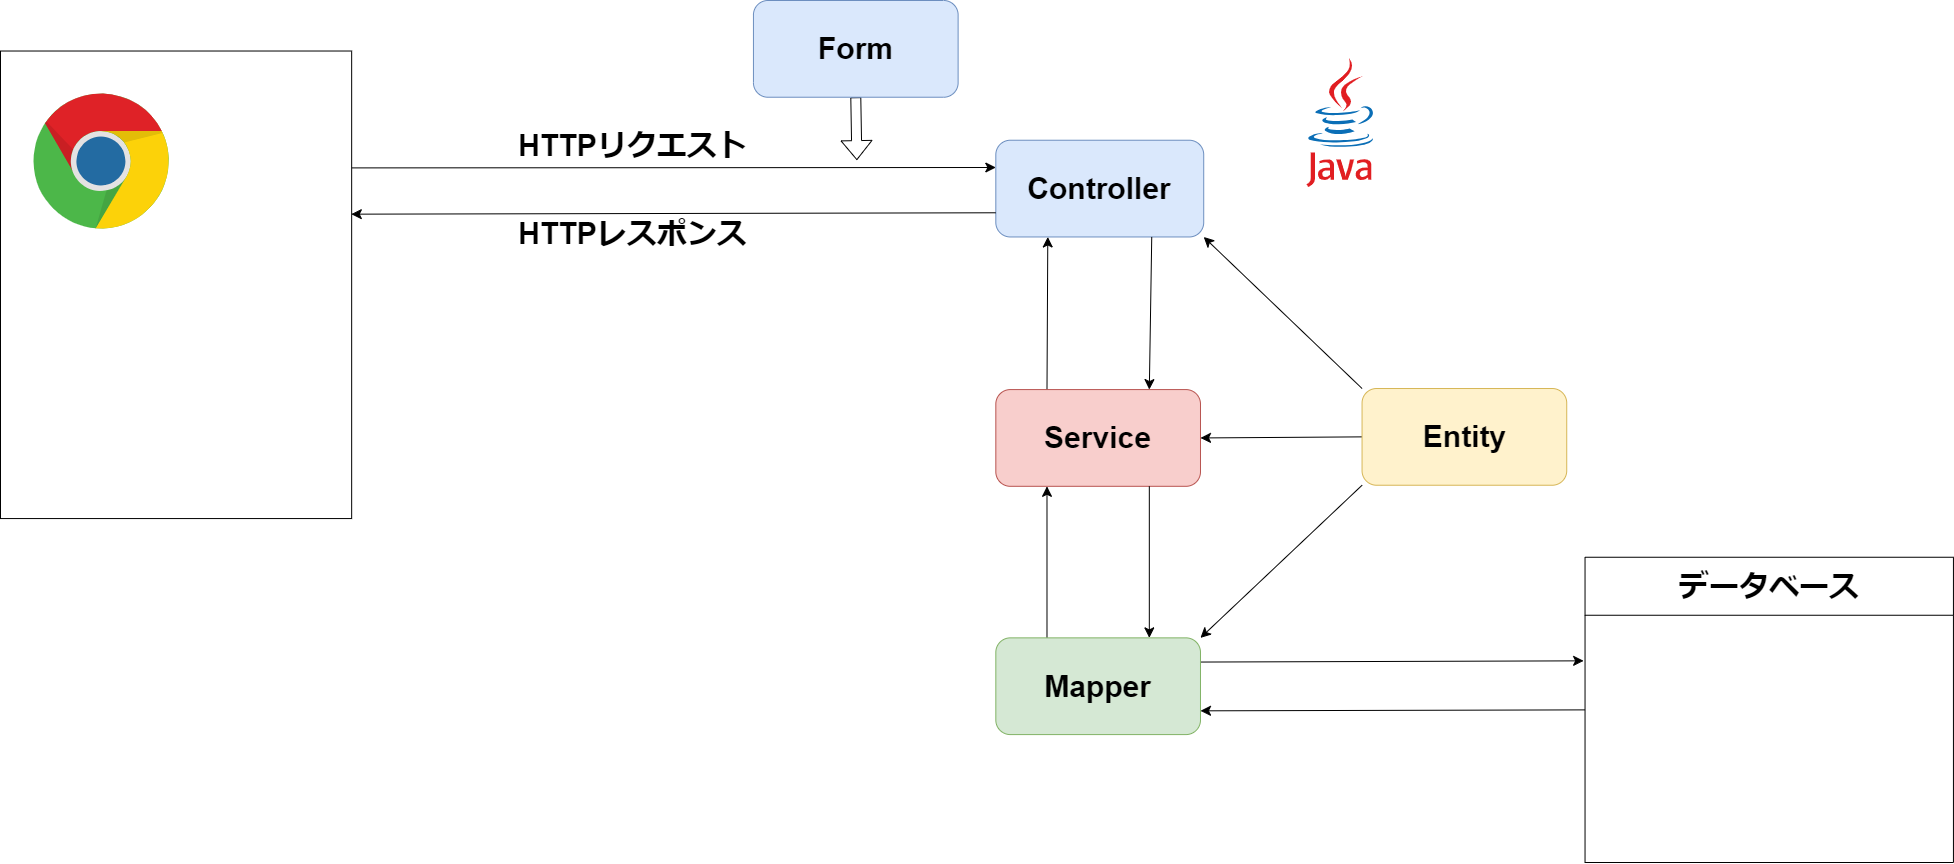

The diagram above was exported from draw.io. Its source (the exported page's mxGraphModel, read from the mxfile embedded in the PNG):
<mxGraphModel dx="4882" dy="2714" grid="0" gridSize="10" guides="1" tooltips="1" connect="1" arrows="1" fold="1" page="1" pageScale="1" pageWidth="1169" pageHeight="827" math="0" shadow="0">
  <root>
    <mxCell id="0" />
    <mxCell id="1" parent="0" />
    <mxCell id="q47AH3F_1lkxtf09Uyuc-46" style="edgeStyle=elbowEdgeStyle;rounded=0;orthogonalLoop=1;jettySize=auto;html=1;exitX=0;exitY=0.5;exitDx=0;exitDy=0;entryX=1;entryY=0.75;entryDx=0;entryDy=0;fontSize=12;startSize=8;endSize=8;elbow=vertical;" edge="1" parent="1" source="q47AH3F_1lkxtf09Uyuc-43" target="q47AH3F_1lkxtf09Uyuc-22">
      <mxGeometry relative="1" as="geometry" />
    </mxCell>
    <mxCell id="q47AH3F_1lkxtf09Uyuc-43" value="&lt;font style=&quot;font-size: 30px;&quot;&gt;データベース&lt;/font&gt;" style="swimlane;whiteSpace=wrap;html=1;fontSize=16;startSize=58;" vertex="1" parent="1">
      <mxGeometry x="628.5420518477661" y="125.75286698066577" width="368.3979481522338" height="305.24713301933434" as="geometry" />
    </mxCell>
    <mxCell id="q47AH3F_1lkxtf09Uyuc-7" style="edgeStyle=none;curved=1;rounded=0;orthogonalLoop=1;jettySize=auto;html=1;exitX=0.75;exitY=1;exitDx=0;exitDy=0;fontSize=12;startSize=8;endSize=8;" edge="1" parent="1">
      <mxGeometry relative="1" as="geometry">
        <mxPoint x="-844.2418505239934" y="-31.16995492363992" as="sourcePoint" />
        <mxPoint x="-844.2418505239934" y="-31.16995492363992" as="targetPoint" />
      </mxGeometry>
    </mxCell>
    <mxCell id="q47AH3F_1lkxtf09Uyuc-8" style="edgeStyle=none;curved=1;rounded=0;orthogonalLoop=1;jettySize=auto;html=1;exitX=0.75;exitY=1;exitDx=0;exitDy=0;fontSize=12;startSize=8;endSize=8;" edge="1" parent="1">
      <mxGeometry relative="1" as="geometry">
        <mxPoint x="-844.2418505239934" y="-31.16995492363992" as="sourcePoint" />
        <mxPoint x="-844.2418505239934" y="-31.16995492363992" as="targetPoint" />
      </mxGeometry>
    </mxCell>
    <mxCell id="q47AH3F_1lkxtf09Uyuc-19" value="" style="group" vertex="1" connectable="0" parent="1">
      <mxGeometry x="-365.7022538965149" y="-276.22680579301357" width="854.8908954245351" height="689.3380355090939" as="geometry" />
    </mxCell>
    <mxCell id="q47AH3F_1lkxtf09Uyuc-9" value="&lt;p style=&quot;font-size: 30px;&quot;&gt;&lt;span style=&quot;font-size: 30px;&quot;&gt;&lt;span style=&quot;font-size: 30px;&quot;&gt;Controller&lt;/span&gt;&lt;/span&gt;&lt;/p&gt;" style="rounded=1;whiteSpace=wrap;html=1;fontSize=30;fillColor=#dae8fc;strokeColor=#6c8ebf;fontStyle=1;horizontal=1;align=center;" vertex="1" parent="1">
      <mxGeometry x="39.32005167436216" y="-291.2741996742484" width="207.89708769994482" height="96.73324637936652" as="geometry" />
    </mxCell>
    <mxCell id="q47AH3F_1lkxtf09Uyuc-26" style="edgeStyle=none;curved=1;rounded=0;orthogonalLoop=1;jettySize=auto;html=1;exitX=0.25;exitY=0;exitDx=0;exitDy=0;entryX=0.25;entryY=1;entryDx=0;entryDy=0;fontSize=12;startSize=8;endSize=8;" edge="1" parent="1" source="q47AH3F_1lkxtf09Uyuc-21" target="q47AH3F_1lkxtf09Uyuc-9">
      <mxGeometry relative="1" as="geometry" />
    </mxCell>
    <mxCell id="q47AH3F_1lkxtf09Uyuc-21" value="&lt;p style=&quot;font-size: 30px;&quot;&gt;&lt;span style=&quot;font-size: 30px;&quot;&gt;&lt;span style=&quot;font-size: 30px;&quot;&gt;Service&lt;/span&gt;&lt;/span&gt;&lt;/p&gt;" style="rounded=1;whiteSpace=wrap;html=1;fontSize=30;fillColor=#f8cecc;strokeColor=#b85450;fontStyle=1;horizontal=1;align=center;" vertex="1" parent="1">
      <mxGeometry x="39.32005167436216" y="-41.918093410236224" width="204.665526751241" height="96.73324637936652" as="geometry" />
    </mxCell>
    <mxCell id="q47AH3F_1lkxtf09Uyuc-25" style="edgeStyle=none;curved=1;rounded=0;orthogonalLoop=1;jettySize=auto;html=1;exitX=0.75;exitY=1;exitDx=0;exitDy=0;entryX=0.75;entryY=0;entryDx=0;entryDy=0;fontSize=12;startSize=8;endSize=8;" edge="1" parent="1" source="q47AH3F_1lkxtf09Uyuc-9" target="q47AH3F_1lkxtf09Uyuc-21">
      <mxGeometry relative="1" as="geometry" />
    </mxCell>
    <mxCell id="q47AH3F_1lkxtf09Uyuc-28" style="edgeStyle=none;curved=1;rounded=0;orthogonalLoop=1;jettySize=auto;html=1;exitX=0.25;exitY=0;exitDx=0;exitDy=0;entryX=0.25;entryY=1;entryDx=0;entryDy=0;fontSize=12;startSize=8;endSize=8;" edge="1" parent="1" source="q47AH3F_1lkxtf09Uyuc-22" target="q47AH3F_1lkxtf09Uyuc-21">
      <mxGeometry relative="1" as="geometry" />
    </mxCell>
    <mxCell id="q47AH3F_1lkxtf09Uyuc-45" style="rounded=0;orthogonalLoop=1;jettySize=auto;html=1;exitX=1;exitY=0.25;exitDx=0;exitDy=0;fontSize=12;startSize=8;endSize=8;edgeStyle=elbowEdgeStyle;elbow=vertical;" edge="1" parent="1" source="q47AH3F_1lkxtf09Uyuc-22">
      <mxGeometry relative="1" as="geometry">
        <mxPoint x="627.1198284094041" y="230.72635286642287" as="targetPoint" />
      </mxGeometry>
    </mxCell>
    <mxCell id="q47AH3F_1lkxtf09Uyuc-22" value="&lt;p style=&quot;font-size: 30px;&quot;&gt;&lt;span style=&quot;font-size: 30px;&quot;&gt;&lt;span style=&quot;font-size: 30px;&quot;&gt;Mapper&lt;/span&gt;&lt;/span&gt;&lt;/p&gt;" style="rounded=1;whiteSpace=wrap;html=1;fontSize=30;fillColor=#d5e8d4;strokeColor=#82b366;fontStyle=1;horizontal=1;align=center;" vertex="1" parent="1">
      <mxGeometry x="39.32005167436216" y="206.3646122551594" width="204.665526751241" height="96.73324637936652" as="geometry" />
    </mxCell>
    <mxCell id="q47AH3F_1lkxtf09Uyuc-27" style="edgeStyle=none;curved=1;rounded=0;orthogonalLoop=1;jettySize=auto;html=1;exitX=0.75;exitY=1;exitDx=0;exitDy=0;entryX=0.75;entryY=0;entryDx=0;entryDy=0;fontSize=12;startSize=8;endSize=8;" edge="1" parent="1" source="q47AH3F_1lkxtf09Uyuc-21" target="q47AH3F_1lkxtf09Uyuc-22">
      <mxGeometry relative="1" as="geometry" />
    </mxCell>
    <mxCell id="q47AH3F_1lkxtf09Uyuc-36" style="edgeStyle=none;curved=1;rounded=0;orthogonalLoop=1;jettySize=auto;html=1;exitX=0.5;exitY=1;exitDx=0;exitDy=0;fontSize=12;shape=flexArrow;" edge="1" parent="1" source="q47AH3F_1lkxtf09Uyuc-24">
      <mxGeometry relative="1" as="geometry">
        <mxPoint x="-99.63634859349156" y="-271.37408893339705" as="targetPoint" />
      </mxGeometry>
    </mxCell>
    <mxCell id="q47AH3F_1lkxtf09Uyuc-24" value="&lt;p style=&quot;font-size: 30px;&quot;&gt;&lt;span style=&quot;font-size: 30px;&quot;&gt;&lt;span style=&quot;font-size: 30px;&quot;&gt;Form&lt;/span&gt;&lt;/span&gt;&lt;/p&gt;" style="rounded=1;whiteSpace=wrap;html=1;fontSize=30;fillColor=#dae8fc;strokeColor=#6c8ebf;fontStyle=1;horizontal=1;align=center;" vertex="1" parent="1">
      <mxGeometry x="-203.04701947842318" y="-431" width="204.665526751241" height="96.73324637936652" as="geometry" />
    </mxCell>
    <mxCell id="q47AH3F_1lkxtf09Uyuc-30" style="edgeStyle=none;curved=1;rounded=0;orthogonalLoop=1;jettySize=auto;html=1;exitX=0;exitY=0;exitDx=0;exitDy=0;entryX=1;entryY=1;entryDx=0;entryDy=0;fontSize=12;startSize=8;endSize=8;" edge="1" parent="1" source="q47AH3F_1lkxtf09Uyuc-29" target="q47AH3F_1lkxtf09Uyuc-9">
      <mxGeometry relative="1" as="geometry" />
    </mxCell>
    <mxCell id="q47AH3F_1lkxtf09Uyuc-31" style="edgeStyle=none;curved=1;rounded=0;orthogonalLoop=1;jettySize=auto;html=1;exitX=0;exitY=0.5;exitDx=0;exitDy=0;entryX=1;entryY=0.5;entryDx=0;entryDy=0;fontSize=12;startSize=8;endSize=8;" edge="1" parent="1" source="q47AH3F_1lkxtf09Uyuc-29" target="q47AH3F_1lkxtf09Uyuc-21">
      <mxGeometry relative="1" as="geometry" />
    </mxCell>
    <mxCell id="q47AH3F_1lkxtf09Uyuc-32" style="edgeStyle=none;curved=1;rounded=0;orthogonalLoop=1;jettySize=auto;html=1;exitX=0;exitY=1;exitDx=0;exitDy=0;entryX=1;entryY=0;entryDx=0;entryDy=0;fontSize=12;startSize=8;endSize=8;" edge="1" parent="1" source="q47AH3F_1lkxtf09Uyuc-29" target="q47AH3F_1lkxtf09Uyuc-22">
      <mxGeometry relative="1" as="geometry" />
    </mxCell>
    <mxCell id="q47AH3F_1lkxtf09Uyuc-29" value="&lt;p style=&quot;font-size: 30px;&quot;&gt;&lt;span style=&quot;font-size: 30px;&quot;&gt;&lt;span style=&quot;font-size: 30px;&quot;&gt;Entity&lt;/span&gt;&lt;/span&gt;&lt;/p&gt;" style="rounded=1;whiteSpace=wrap;html=1;fontSize=30;fillColor=#fff2cc;strokeColor=#d6b656;fontStyle=1;horizontal=1;align=center;" vertex="1" parent="1">
      <mxGeometry x="405.5636258607933" y="-42.99220063387435" width="204.665526751241" height="96.73324637936652" as="geometry" />
    </mxCell>
    <mxCell id="q47AH3F_1lkxtf09Uyuc-37" style="edgeStyle=elbowEdgeStyle;rounded=0;orthogonalLoop=1;jettySize=auto;html=1;exitX=1;exitY=0.25;exitDx=0;exitDy=0;entryX=0;entryY=0.25;entryDx=0;entryDy=0;fontSize=12;startSize=8;endSize=8;elbow=vertical;" edge="1" parent="1" source="q47AH3F_1lkxtf09Uyuc-33" target="q47AH3F_1lkxtf09Uyuc-9">
      <mxGeometry relative="1" as="geometry" />
    </mxCell>
    <mxCell id="q47AH3F_1lkxtf09Uyuc-39" value="HTTPリクエスト" style="edgeLabel;html=1;align=center;verticalAlign=middle;resizable=0;points=[];fontSize=30;fontStyle=1" vertex="1" connectable="0" parent="q47AH3F_1lkxtf09Uyuc-37">
      <mxGeometry x="-0.1782" y="5" relative="1" as="geometry">
        <mxPoint x="13" y="-19" as="offset" />
      </mxGeometry>
    </mxCell>
    <mxCell id="q47AH3F_1lkxtf09Uyuc-33" value="" style="rounded=0;whiteSpace=wrap;html=1;fontSize=16;" vertex="1" parent="1">
      <mxGeometry x="-956" y="-380.484455738019" width="351.16295642581355" height="467.54402416693813" as="geometry" />
    </mxCell>
    <mxCell id="q47AH3F_1lkxtf09Uyuc-38" style="edgeStyle=elbowEdgeStyle;rounded=0;orthogonalLoop=1;jettySize=auto;html=1;exitX=0;exitY=0.75;exitDx=0;exitDy=0;fontSize=12;startSize=8;endSize=8;entryX=0.999;entryY=0.351;entryDx=0;entryDy=0;entryPerimeter=0;elbow=vertical;" edge="1" parent="1" source="q47AH3F_1lkxtf09Uyuc-9" target="q47AH3F_1lkxtf09Uyuc-33">
      <mxGeometry relative="1" as="geometry">
        <mxPoint x="-348.0908674236957" y="-213.54832958340603" as="targetPoint" />
      </mxGeometry>
    </mxCell>
    <mxCell id="q47AH3F_1lkxtf09Uyuc-40" value="HTTPレスポンス" style="edgeLabel;html=1;align=center;verticalAlign=middle;resizable=0;points=[];fontSize=30;fontStyle=1" vertex="1" connectable="0" parent="q47AH3F_1lkxtf09Uyuc-38">
      <mxGeometry x="0.0907" y="-3" relative="1" as="geometry">
        <mxPoint x="-13" y="21" as="offset" />
      </mxGeometry>
    </mxCell>
    <mxCell id="q47AH3F_1lkxtf09Uyuc-50" value="" style="dashed=0;outlineConnect=0;html=1;align=center;labelPosition=center;verticalLabelPosition=bottom;verticalAlign=top;shape=mxgraph.weblogos.chrome;fontSize=16;aspect=fixed;" vertex="1" parent="1">
      <mxGeometry x="-923" y="-338" width="136.9" height="138" as="geometry" />
    </mxCell>
    <mxCell id="q47AH3F_1lkxtf09Uyuc-51" value="" style="dashed=0;outlineConnect=0;html=1;align=center;labelPosition=center;verticalLabelPosition=bottom;verticalAlign=top;shape=mxgraph.weblogos.java;fontSize=16;aspect=fixed;" vertex="1" parent="1">
      <mxGeometry x="350" y="-373" width="68" height="128.49" as="geometry" />
    </mxCell>
  </root>
</mxGraphModel>